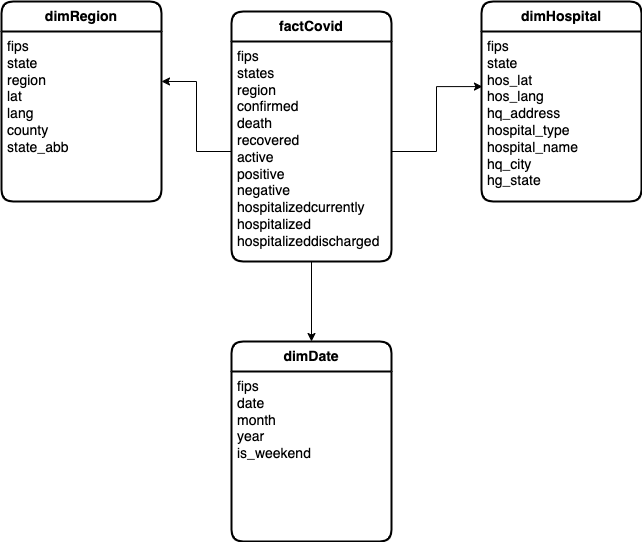

The diagram above was exported from draw.io. Its source (the exported page's mxGraphModel, read from the mxfile embedded in the PNG):
<mxGraphModel dx="1114" dy="759" grid="1" gridSize="10" guides="1" tooltips="1" connect="1" arrows="1" fold="1" page="1" pageScale="1" pageWidth="850" pageHeight="1100" math="0" shadow="0">
  <root>
    <mxCell id="0" />
    <mxCell id="1" parent="0" />
    <mxCell id="p_GHI8vTOUq2AioUHYNi-1" value="&lt;b&gt;factCovid&lt;/b&gt;" style="swimlane;childLayout=stackLayout;horizontal=1;startSize=30;horizontalStack=0;rounded=1;fontSize=14;fontStyle=0;strokeWidth=2;resizeParent=0;resizeLast=1;shadow=0;dashed=0;align=center;arcSize=13;whiteSpace=wrap;html=1;" vertex="1" parent="1">
      <mxGeometry x="250" y="180" width="160" height="250" as="geometry">
        <mxRectangle x="310" y="290" width="100" height="30" as="alternateBounds" />
      </mxGeometry>
    </mxCell>
    <mxCell id="p_GHI8vTOUq2AioUHYNi-2" value="&lt;font style=&quot;font-size: 14px;&quot;&gt;fips&lt;br&gt;states&lt;br&gt;region&lt;br&gt;confirmed&lt;br&gt;death&lt;br&gt;recovered&lt;br&gt;active&lt;br&gt;positive&lt;br&gt;negative&lt;br&gt;hospitalizedcurrently&lt;br&gt;hospitalized&lt;br&gt;hospitalizeddischarged&lt;/font&gt;" style="align=left;strokeColor=none;fillColor=none;spacingLeft=4;fontSize=12;verticalAlign=top;resizable=0;rotatable=0;part=1;html=1;" vertex="1" parent="p_GHI8vTOUq2AioUHYNi-1">
      <mxGeometry y="30" width="160" height="220" as="geometry" />
    </mxCell>
    <mxCell id="p_GHI8vTOUq2AioUHYNi-6" value="&lt;b&gt;dimHospital&lt;/b&gt;" style="swimlane;childLayout=stackLayout;horizontal=1;startSize=30;horizontalStack=0;rounded=1;fontSize=14;fontStyle=0;strokeWidth=2;resizeParent=0;resizeLast=1;shadow=0;dashed=0;align=center;arcSize=13;whiteSpace=wrap;html=1;" vertex="1" parent="1">
      <mxGeometry x="500" y="170" width="160" height="200" as="geometry">
        <mxRectangle x="310" y="290" width="100" height="30" as="alternateBounds" />
      </mxGeometry>
    </mxCell>
    <mxCell id="p_GHI8vTOUq2AioUHYNi-7" value="&lt;font style=&quot;font-size: 14px;&quot;&gt;fips&lt;br&gt;state&lt;br&gt;hos_lat&lt;br&gt;hos_lang&lt;br&gt;hq_address&lt;br&gt;hospital_type&lt;br&gt;hospital_name&lt;br&gt;hq_city&lt;br&gt;hg_state&lt;br&gt;&lt;/font&gt;" style="align=left;strokeColor=none;fillColor=none;spacingLeft=4;fontSize=12;verticalAlign=top;resizable=0;rotatable=0;part=1;html=1;" vertex="1" parent="p_GHI8vTOUq2AioUHYNi-6">
      <mxGeometry y="30" width="160" height="170" as="geometry" />
    </mxCell>
    <mxCell id="p_GHI8vTOUq2AioUHYNi-8" value="&lt;b&gt;dimRegion&lt;/b&gt;" style="swimlane;childLayout=stackLayout;horizontal=1;startSize=30;horizontalStack=0;rounded=1;fontSize=14;fontStyle=0;strokeWidth=2;resizeParent=0;resizeLast=1;shadow=0;dashed=0;align=center;arcSize=13;whiteSpace=wrap;html=1;" vertex="1" parent="1">
      <mxGeometry x="20" y="170" width="160" height="200" as="geometry">
        <mxRectangle x="310" y="290" width="100" height="30" as="alternateBounds" />
      </mxGeometry>
    </mxCell>
    <mxCell id="p_GHI8vTOUq2AioUHYNi-9" value="&lt;font style=&quot;font-size: 14px;&quot;&gt;fips&lt;br&gt;state&lt;br&gt;region&lt;br&gt;lat&lt;br&gt;lang&lt;br&gt;county&lt;br&gt;state_abb&lt;br&gt;&lt;/font&gt;" style="align=left;strokeColor=none;fillColor=none;spacingLeft=4;fontSize=12;verticalAlign=top;resizable=0;rotatable=0;part=1;html=1;" vertex="1" parent="p_GHI8vTOUq2AioUHYNi-8">
      <mxGeometry y="30" width="160" height="170" as="geometry" />
    </mxCell>
    <mxCell id="p_GHI8vTOUq2AioUHYNi-10" value="&lt;b&gt;dimDate&lt;/b&gt;" style="swimlane;childLayout=stackLayout;horizontal=1;startSize=30;horizontalStack=0;rounded=1;fontSize=14;fontStyle=0;strokeWidth=2;resizeParent=0;resizeLast=1;shadow=0;dashed=0;align=center;arcSize=13;whiteSpace=wrap;html=1;" vertex="1" parent="1">
      <mxGeometry x="250" y="510" width="160" height="200" as="geometry">
        <mxRectangle x="310" y="290" width="100" height="30" as="alternateBounds" />
      </mxGeometry>
    </mxCell>
    <mxCell id="p_GHI8vTOUq2AioUHYNi-11" value="&lt;font style=&quot;font-size: 14px;&quot;&gt;fips&lt;br&gt;date&lt;br&gt;month&lt;br&gt;year&lt;br&gt;is_weekend&lt;br&gt;&lt;/font&gt;" style="align=left;strokeColor=none;fillColor=none;spacingLeft=4;fontSize=12;verticalAlign=top;resizable=0;rotatable=0;part=1;html=1;" vertex="1" parent="p_GHI8vTOUq2AioUHYNi-10">
      <mxGeometry y="30" width="160" height="170" as="geometry" />
    </mxCell>
    <mxCell id="p_GHI8vTOUq2AioUHYNi-12" style="edgeStyle=orthogonalEdgeStyle;rounded=0;orthogonalLoop=1;jettySize=auto;html=1;entryX=1;entryY=0.294;entryDx=0;entryDy=0;entryPerimeter=0;" edge="1" parent="1" source="p_GHI8vTOUq2AioUHYNi-2" target="p_GHI8vTOUq2AioUHYNi-9">
      <mxGeometry relative="1" as="geometry" />
    </mxCell>
    <mxCell id="p_GHI8vTOUq2AioUHYNi-13" style="edgeStyle=orthogonalEdgeStyle;rounded=0;orthogonalLoop=1;jettySize=auto;html=1;entryX=0.006;entryY=0.324;entryDx=0;entryDy=0;entryPerimeter=0;" edge="1" parent="1" source="p_GHI8vTOUq2AioUHYNi-2" target="p_GHI8vTOUq2AioUHYNi-7">
      <mxGeometry relative="1" as="geometry" />
    </mxCell>
    <mxCell id="p_GHI8vTOUq2AioUHYNi-14" style="edgeStyle=orthogonalEdgeStyle;rounded=0;orthogonalLoop=1;jettySize=auto;html=1;" edge="1" parent="1" source="p_GHI8vTOUq2AioUHYNi-2" target="p_GHI8vTOUq2AioUHYNi-10">
      <mxGeometry relative="1" as="geometry" />
    </mxCell>
  </root>
</mxGraphModel>